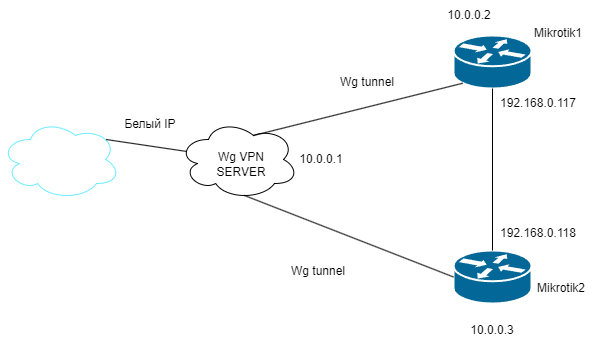

The diagram above was exported from draw.io. Its source (the exported page's mxGraphModel, read from the mxfile embedded in the PNG):
<mxGraphModel dx="1242" dy="575" grid="0" gridSize="10" guides="1" tooltips="1" connect="1" arrows="1" fold="1" page="1" pageScale="1" pageWidth="1169" pageHeight="827" math="0" shadow="0">
  <root>
    <mxCell id="0" />
    <mxCell id="1" parent="0" />
    <mxCell id="oPd--vr-egZb-GfPB065-1" value="" style="ellipse;shape=cloud;whiteSpace=wrap;html=1;strokeColor=#6EECFF;" vertex="1" parent="1">
      <mxGeometry x="100" y="292" width="120" height="80" as="geometry" />
    </mxCell>
    <mxCell id="oPd--vr-egZb-GfPB065-2" value="" style="ellipse;shape=cloud;whiteSpace=wrap;html=1;" vertex="1" parent="1">
      <mxGeometry x="278" y="292" width="120" height="80" as="geometry" />
    </mxCell>
    <mxCell id="oPd--vr-egZb-GfPB065-3" value="" style="shape=mxgraph.cisco.routers.router;sketch=0;html=1;pointerEvents=1;dashed=0;fillColor=#036897;strokeColor=#ffffff;strokeWidth=2;verticalLabelPosition=bottom;verticalAlign=top;align=center;outlineConnect=0;" vertex="1" parent="1">
      <mxGeometry x="553" y="208" width="78" height="53" as="geometry" />
    </mxCell>
    <mxCell id="oPd--vr-egZb-GfPB065-4" value="" style="shape=mxgraph.cisco.routers.router;sketch=0;html=1;pointerEvents=1;dashed=0;fillColor=#036897;strokeColor=#ffffff;strokeWidth=2;verticalLabelPosition=bottom;verticalAlign=top;align=center;outlineConnect=0;" vertex="1" parent="1">
      <mxGeometry x="553" y="423" width="78" height="53" as="geometry" />
    </mxCell>
    <mxCell id="oPd--vr-egZb-GfPB065-5" value="" style="endArrow=none;html=1;rounded=0;entryX=0.5;entryY=1;entryDx=0;entryDy=0;entryPerimeter=0;exitX=0.5;exitY=0;exitDx=0;exitDy=0;exitPerimeter=0;" edge="1" parent="1" source="oPd--vr-egZb-GfPB065-4" target="oPd--vr-egZb-GfPB065-3">
      <mxGeometry width="50" height="50" relative="1" as="geometry">
        <mxPoint x="549" y="334" as="sourcePoint" />
        <mxPoint x="599" y="284" as="targetPoint" />
      </mxGeometry>
    </mxCell>
    <mxCell id="oPd--vr-egZb-GfPB065-6" value="" style="endArrow=none;html=1;rounded=0;exitX=0.625;exitY=0.2;exitDx=0;exitDy=0;exitPerimeter=0;entryX=0.12;entryY=0.9;entryDx=0;entryDy=0;entryPerimeter=0;" edge="1" parent="1" source="oPd--vr-egZb-GfPB065-2" target="oPd--vr-egZb-GfPB065-3">
      <mxGeometry width="50" height="50" relative="1" as="geometry">
        <mxPoint x="432" y="281" as="sourcePoint" />
        <mxPoint x="482" y="231" as="targetPoint" />
      </mxGeometry>
    </mxCell>
    <mxCell id="oPd--vr-egZb-GfPB065-7" value="" style="endArrow=none;html=1;rounded=0;exitX=0.55;exitY=0.95;exitDx=0;exitDy=0;exitPerimeter=0;entryX=0;entryY=0.5;entryDx=0;entryDy=0;entryPerimeter=0;" edge="1" parent="1" source="oPd--vr-egZb-GfPB065-2" target="oPd--vr-egZb-GfPB065-4">
      <mxGeometry width="50" height="50" relative="1" as="geometry">
        <mxPoint x="452" y="462" as="sourcePoint" />
        <mxPoint x="502" y="412" as="targetPoint" />
      </mxGeometry>
    </mxCell>
    <mxCell id="oPd--vr-egZb-GfPB065-8" value="" style="endArrow=none;html=1;rounded=0;entryX=0.07;entryY=0.4;entryDx=0;entryDy=0;entryPerimeter=0;exitX=0.88;exitY=0.25;exitDx=0;exitDy=0;exitPerimeter=0;" edge="1" parent="1" source="oPd--vr-egZb-GfPB065-1" target="oPd--vr-egZb-GfPB065-2">
      <mxGeometry width="50" height="50" relative="1" as="geometry">
        <mxPoint x="173" y="439" as="sourcePoint" />
        <mxPoint x="223" y="389" as="targetPoint" />
      </mxGeometry>
    </mxCell>
    <mxCell id="oPd--vr-egZb-GfPB065-9" value="Белый IP" style="text;html=1;align=center;verticalAlign=middle;whiteSpace=wrap;rounded=0;" vertex="1" parent="1">
      <mxGeometry x="220" y="282" width="60" height="30" as="geometry" />
    </mxCell>
    <mxCell id="oPd--vr-egZb-GfPB065-10" value="Wg VPN&lt;div&gt;SERVER&lt;/div&gt;" style="text;html=1;align=center;verticalAlign=middle;whiteSpace=wrap;rounded=0;" vertex="1" parent="1">
      <mxGeometry x="311" y="322" width="60" height="30" as="geometry" />
    </mxCell>
    <mxCell id="oPd--vr-egZb-GfPB065-11" value="Wg tunnel" style="text;html=1;align=center;verticalAlign=middle;whiteSpace=wrap;rounded=0;" vertex="1" parent="1">
      <mxGeometry x="437" y="240" width="60" height="30" as="geometry" />
    </mxCell>
    <mxCell id="oPd--vr-egZb-GfPB065-12" value="Wg tunnel" style="text;html=1;align=center;verticalAlign=middle;whiteSpace=wrap;rounded=0;" vertex="1" parent="1">
      <mxGeometry x="388" y="429" width="60" height="30" as="geometry" />
    </mxCell>
    <mxCell id="oPd--vr-egZb-GfPB065-13" value="10.0.0.2" style="text;html=1;align=center;verticalAlign=middle;whiteSpace=wrap;rounded=0;" vertex="1" parent="1">
      <mxGeometry x="539" y="173" width="60" height="30" as="geometry" />
    </mxCell>
    <mxCell id="oPd--vr-egZb-GfPB065-14" value="10.0.0.3" style="text;html=1;align=center;verticalAlign=middle;whiteSpace=wrap;rounded=0;" vertex="1" parent="1">
      <mxGeometry x="562" y="488" width="60" height="30" as="geometry" />
    </mxCell>
    <mxCell id="oPd--vr-egZb-GfPB065-15" value="10.0.0.1" style="text;html=1;align=center;verticalAlign=middle;whiteSpace=wrap;rounded=0;" vertex="1" parent="1">
      <mxGeometry x="391" y="317" width="60" height="30" as="geometry" />
    </mxCell>
    <mxCell id="oPd--vr-egZb-GfPB065-16" value="192.168.0.117" style="text;html=1;align=center;verticalAlign=middle;whiteSpace=wrap;rounded=0;" vertex="1" parent="1">
      <mxGeometry x="608" y="261" width="60" height="30" as="geometry" />
    </mxCell>
    <mxCell id="oPd--vr-egZb-GfPB065-17" value="192.168.0.118" style="text;html=1;align=center;verticalAlign=middle;whiteSpace=wrap;rounded=0;" vertex="1" parent="1">
      <mxGeometry x="608" y="391" width="60" height="30" as="geometry" />
    </mxCell>
    <mxCell id="oPd--vr-egZb-GfPB065-18" value="Mikrotik1" style="text;html=1;align=center;verticalAlign=middle;whiteSpace=wrap;rounded=0;" vertex="1" parent="1">
      <mxGeometry x="628" y="191" width="60" height="30" as="geometry" />
    </mxCell>
    <mxCell id="oPd--vr-egZb-GfPB065-19" value="Mikrotik2" style="text;html=1;align=center;verticalAlign=middle;whiteSpace=wrap;rounded=0;" vertex="1" parent="1">
      <mxGeometry x="631" y="446" width="60" height="30" as="geometry" />
    </mxCell>
  </root>
</mxGraphModel>